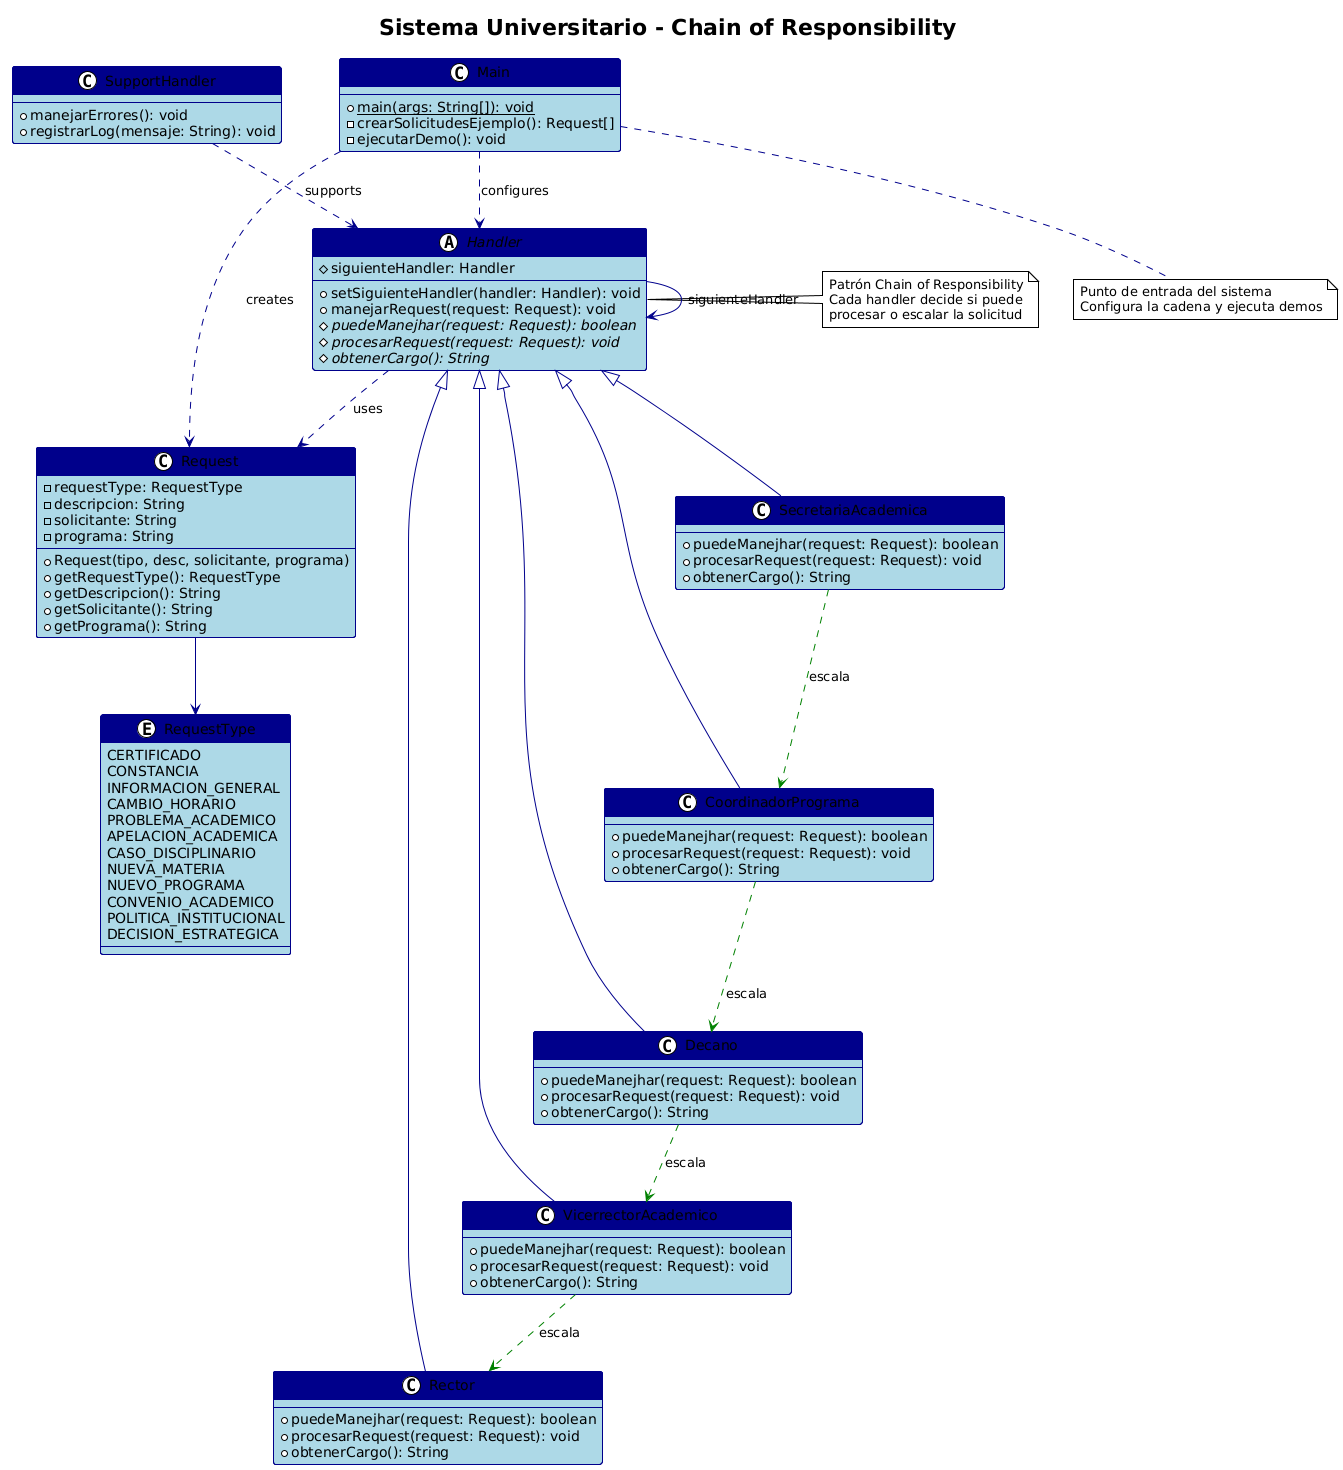

The diagram above was rendered by PlantUML. Its source (embedded in the PNG):
@startuml
!theme plain
title Sistema Universitario - Chain of Responsibility

skinparam class {
    BackgroundColor lightblue
    BorderColor darkblue
    ArrowColor darkblue
    HeaderBackgroundColor darkblue
    HeaderFontColor white
}

skinparam enum {
    BackgroundColor lightyellow
    BorderColor orange
}

enum RequestType {
    CERTIFICADO
    CONSTANCIA
    INFORMACION_GENERAL
    CAMBIO_HORARIO
    PROBLEMA_ACADEMICO
    APELACION_ACADEMICA
    CASO_DISCIPLINARIO
    NUEVA_MATERIA
    NUEVO_PROGRAMA
    CONVENIO_ACADEMICO
    POLITICA_INSTITUCIONAL
    DECISION_ESTRATEGICA
}

class Request {
    - requestType: RequestType
    - descripcion: String
    - solicitante: String
    - programa: String
    --
    + Request(tipo, desc, solicitante, programa)
    + getRequestType(): RequestType
    + getDescripcion(): String
    + getSolicitante(): String
    + getPrograma(): String
}

abstract class Handler {
    # siguienteHandler: Handler
    --
    + setSiguienteHandler(handler: Handler): void
    + manejarRequest(request: Request): void
    # {abstract} puedeManejhar(request: Request): boolean
    # {abstract} procesarRequest(request: Request): void
    # {abstract} obtenerCargo(): String
}

class SecretariaAcademica {
    + puedeManejhar(request: Request): boolean
    + procesarRequest(request: Request): void
    + obtenerCargo(): String
}

class CoordinadorPrograma {
    + puedeManejhar(request: Request): boolean
    + procesarRequest(request: Request): void
    + obtenerCargo(): String
}

class Decano {
    + puedeManejhar(request: Request): boolean
    + procesarRequest(request: Request): void
    + obtenerCargo(): String
}

class VicerrectorAcademico {
    + puedeManejhar(request: Request): boolean
    + procesarRequest(request: Request): void
    + obtenerCargo(): String
}

class Rector {
    + puedeManejhar(request: Request): boolean
    + procesarRequest(request: Request): void
    + obtenerCargo(): String
}

class SupportHandler {
    + manejarErrores(): void
    + registrarLog(mensaje: String): void
}

class Main {
    + {static} main(args: String[]): void
    - crearSolicitudesEjemplo(): Request[]
    - ejecutarDemo(): void
}

' Relaciones
Handler <|-- SecretariaAcademica
Handler <|-- CoordinadorPrograma  
Handler <|-- Decano
Handler <|-- VicerrectorAcademico
Handler <|-- Rector

Handler --> Handler : siguienteHandler
Handler ..> Request : uses
Main ..> Request : creates
Main ..> Handler : configures

SupportHandler ..> Handler : supports

Request --> RequestType

' Cadena de responsabilidad (secuencia)
SecretariaAcademica -[#green,dashed]-> CoordinadorPrograma : escala
CoordinadorPrograma -[#green,dashed]-> Decano : escala  
Decano -[#green,dashed]-> VicerrectorAcademico : escala
VicerrectorAcademico -[#green,dashed]-> Rector : escala

note right of Handler : Patrón Chain of Responsibility\nCada handler decide si puede\nprocesar o escalar la solicitud

note bottom of Main : Punto de entrada del sistema\nConfigura la cadena y ejecuta demos
@enduml